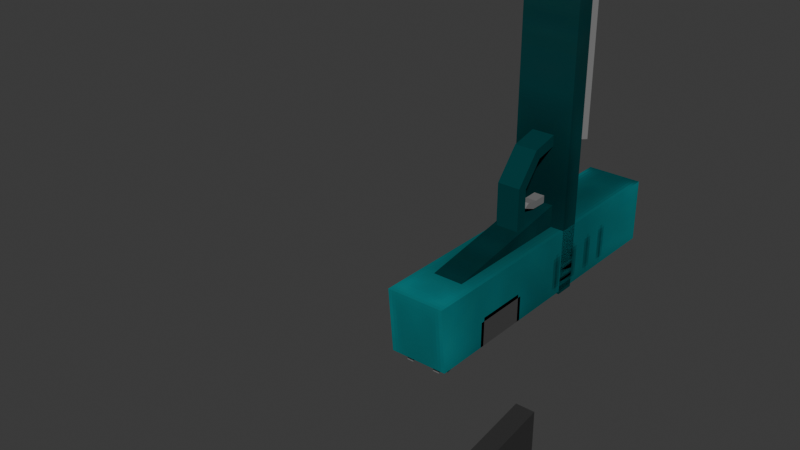 # Source: pistol.blend  (saved by Blender 5.1.30; exported with 4.5.12 LTS)
import bpy
from mathutils import Matrix  # noqa: F401  (used for matrix-valued properties, if any)

bpy.ops.wm.read_factory_settings(use_empty=True)
scene = bpy.context.scene
scene.name = 'Scene'

# ---- collections
col_collection = bpy.data.collections.new('Collection'); scene.collection.children.link(col_collection)

# ---- images (referenced by path relative to the original .blend; pixels are not part of the script)
import os
ASSET_DIR = os.environ.get("B2B_ASSET_DIR", "")  # directory of the original .blend (textures are referenced by path, not embedded)
HERE = os.path.dirname(os.path.abspath(__file__))  # packed textures are extracted next to this script under _unpacked/

def load_image(name, relpath, width, height, colorspace="sRGB"):
    """Load a texture the original file referenced (path relative to the .blend, or extracted next to this script)."""
    p = next((c for c in (os.path.join(HERE, relpath), os.path.join(ASSET_DIR, relpath)) if relpath and os.path.exists(c)), "")
    if p:
        img = bpy.data.images.load(p, check_existing=True)
        img.name = name
    else:  # same state as the original file: an image datablock whose file is absent (Cycles renders it pink)
        img = bpy.data.images.new(name, width, height)
        img.source = "FILE"
        img.filepath = "//" + (relpath or name)
    img.colorspace_settings.name = colorspace
    return img
img_pistol = load_image('pistol', '_unpacked/pistol.ef8a49ff.png', 128, 128, 'sRGB')

# ---- materials (node trees are filled in below, after node groups)
mat_pistol = bpy.data.materials.new('pistol')
mat_pistol.use_backface_culling = True
mat_material = bpy.data.materials.new('Material')

# ---- material node trees
mat_pistol.use_nodes = True; mat_pistol.node_tree.nodes.clear()
_N = mat_pistol.node_tree.nodes; _L = mat_pistol.node_tree.links
n0 = _N.new('ShaderNodeBsdfPrincipled'); n0.name = 'Principled BSDF'; n0.location = (-200, 100)
n0.inputs[2].default_value = 1.0
n0.inputs[13].default_value = 0.0
n1 = _N.new('ShaderNodeOutputMaterial'); n1.name = 'Material Output'; n1.location = (200, 100)
n2 = _N.new('ShaderNodeTexImage'); n2.name = 'Image Texture'; n2.location = (-490, 80)
n2.image = img_pistol
n2.interpolation = 'Closest'
_L.new(n0.outputs[0], n1.inputs[0])
_L.new(n2.outputs[0], n0.inputs[0])
n1.is_active_output = True
mat_material.use_nodes = True; mat_material.node_tree.nodes.clear()
_N = mat_material.node_tree.nodes; _L = mat_material.node_tree.links
n0 = _N.new('ShaderNodeBsdfPrincipled'); n0.name = 'Principled BSDF'; n0.location = (-200, 100)
n0.inputs[0].default_value = (0.03193, 0.03193, 0.03193, 1.0)
n1 = _N.new('ShaderNodeOutputMaterial'); n1.name = 'Material Output'; n1.location = (200, 100)
_L.new(n0.outputs[0], n1.inputs[0])
n1.is_active_output = True

# ---- world
world_world = bpy.data.worlds.new('World'); scene.world = world_world
world_world.use_nodes = True; world_world.node_tree.nodes.clear()
_N = world_world.node_tree.nodes; _L = world_world.node_tree.links
n0 = _N.new('ShaderNodeOutputWorld'); n0.name = 'World Output'; n0.location = (200, 100)
n1 = _N.new('ShaderNodeBackground'); n1.name = 'Background'; n1.location = (-200, 100)
n1.inputs[0].default_value = (0.05088, 0.05088, 0.05088, 1.0)
_L.new(n1.outputs[0], n0.inputs[0])
n0.is_active_output = True
world_world.color = (0.05088, 0.05088, 0.05088)
world_world.sun_shadow_jitter_overblur = 0.0

# ---- meshes
me_cube_001 = bpy.data.meshes.new('Cube.001')
me_cube_001.from_pydata([(0.0, -0.02501, 0.065), (0.0, -0.03524, 0.07392), (0.0, 0.009647, 0.065), (0.0, 0.01476, 0.07392), (0.006528, -0.02501, 0.065), (0.0125, -0.03524, 0.07392), (0.006528, 0.009647, 0.065), (0.0125, 0.01476, 0.07392), (0.0, -0.01395, -0.003453), (0.0, 0.02071, -0.003453), (0.006528, -0.01395, -0.003453), (0.006528, 0.02071, -0.003453), (0.0, -0.129, 0.065), (0.0, -0.129, 0.07392), (0.0125, -0.129, 0.07392), (0.0125, -0.129, 0.065), (0.0, 0.01476, 0.065), (0.0, -0.03524, 0.065), (0.0125, 0.01476, 0.065), (0.0125, -0.03524, 0.065), (0.0, -0.1376, 0.09531), (0.0, -0.04686, 0.09531), (0.0, -0.1376, 0.08141), (0.006948, -0.1376, 0.08836), (0.0, -0.04686, 0.08141), (0.006948, -0.04686, 0.08836), (0.0, -0.1376, 0.09863), (0.0, -0.1376, 0.07809), (0.01201, -0.1376, 0.08836), (0.01201, -0.1854, 0.08836), (0.0, -0.1854, 0.07809), (0.0, -0.1854, 0.09863)], [], [(16, 3, 7, 18), (18, 7, 5, 19), (5, 1, 13, 14), (7, 3, 1, 5), (9, 11, 10, 8), (6, 4, 10, 11), (4, 0, 8, 10), (2, 6, 11, 9), (15, 14, 13, 12), (19, 5, 14, 15), (17, 19, 15, 12), (18, 19, 17, 16), (24, 25, 23, 22), (25, 21, 20, 23), (27, 26, 28), (30, 29, 31), (28, 26, 31, 29), (27, 28, 29, 30)])
_uv = me_cube_001.uv_layers.new(name='UVMap')
_uv.uv.foreach_set('vector', [0.125, 0.8594, 0.07812, 0.8594, 0.07812, 0.7969, 0.125, 0.7969, 0.125, 0.7969, 0.07812, 0.7969, 0.07812, 0.5469, 0.125, 0.5469, 0.25, 0.2656, 0.3125, 0.2656, 0.3125, 0.7344, 0.25, 0.7344, 0.25, 0.01562, 0.3125, 0.01562, 0.3125, 0.2656, 0.25, 0.2656, 0.04688, 0.5312, 0.01562, 0.5312, 0.01562, 0.3594, 0.04688, 0.3594, 0.8672, 0.8438, 0.6953, 0.875, 0.6953, 0.5234, 0.8672, 0.5, 0.01562, 0.01562, 0.04688, 0.01562, 0.04688, 0.3594, 0.01562, 0.3594, 0.04688, 0.8828, 0.01562, 0.8828, 0.01562, 0.5312, 0.04688, 0.5312, 0.125, 0.07812, 0.07812, 0.07812, 0.07812, 0.01562, 0.125, 0.01562, 0.125, 0.5469, 0.07812, 0.5469, 0.07812, 0.07812, 0.125, 0.07812, 0.4062, 0.4844, 0.3438, 0.4844, 0.3438, 0.01562, 0.4062, 0.01562, 0.3438, 0.7344, 0.3438, 0.4844, 0.4062, 0.4844, 0.4062, 0.7344, 0.6953, 0.01562, 0.75, 0.01562, 0.75, 0.4688, 0.6953, 0.4688, 0.75, 0.01562, 0.7969, 0.01562, 0.7969, 0.4688, 0.75, 0.4688, 0.3281, 0.7656, 0.4062, 0.8281, 0.3281, 0.8438, 0.4062, 0.875, 0.4062, 0.9531, 0.3281, 0.9375, 0.9062, 0.01562, 0.9844, 0.01562, 0.9844, 0.25, 0.9062, 0.25, 0.8281, 0.01562, 0.9062, 0.01562, 0.9062, 0.25, 0.8281, 0.25])
me_cube_001.materials.append(mat_pistol)
me_cube_001.use_paint_bone_selection = False
me_cube_001.use_paint_mask = True
me_cube_001.update()
me_cube_002 = bpy.data.meshes.new('Cube.002')
me_cube_002.from_pydata([(0.0, 0.01476, 0.07392), (0.0125, -0.03524, 0.07392), (0.0125, 0.01476, 0.07392), (0.0, -0.129, 0.07392), (0.0125, -0.129, 0.07392), (0.0, -0.03524, 0.1025), (0.0, 0.01209, 0.1025), (0.0125, 0.01209, 0.1025), (0.0125, -0.03524, 0.1025), (0.0125, -0.129, 0.1025), (0.0, -0.129, 0.1025), (0.0, -0.1214, 0.1025), (0.002236, -0.1214, 0.1025), (0.002236, -0.1255, 0.1025), (0.0, -0.1255, 0.1025), (0.002236, -0.1214, 0.1061), (0.0, -0.1214, 0.1061), (0.002236, -0.1255, 0.1038), (0.0, -0.1255, 0.1038), (0.004849, 0.004655, 0.1025), (0.004849, 0.009194, 0.1025), (0.007651, 0.009194, 0.1025), (0.007651, 0.004655, 0.1025), (0.004849, 0.004655, 0.1038), (0.004849, 0.009194, 0.1061), (0.007651, 0.009194, 0.1061), (0.007651, 0.004655, 0.1038), (0.0, -0.03524, 0.07392), (0.0125, -0.03524, 0.09145), (0.0125, -0.01247, 0.1025), (0.0125, -0.01258, 0.09145), (0.0, -0.01241, 0.1025)], [], [(8, 5, 10, 9), (7, 6, 31, 29), (1, 2, 7, 29, 30, 28), (2, 0, 6, 7), (4, 1, 28, 8, 9), (3, 4, 9, 10), (15, 16, 18, 17), (13, 12, 15, 17), (14, 13, 17, 18), (12, 11, 16, 15), (25, 24, 23, 26), (22, 21, 25, 26), (20, 19, 23, 24), (19, 22, 26, 23), (21, 20, 24, 25), (1, 4, 3, 27), (2, 1, 27, 0), (28, 30, 29, 8), (29, 31, 5, 8)])
_uv = me_cube_002.uv_layers.new(name='UVMap')
_uv.uv.foreach_set('vector', [0.2188, 0.4766, 0.1562, 0.4766, 0.1562, 0.01562, 0.2188, 0.01562, 0.2188, 0.7031, 0.1562, 0.7031, 0.1562, 0.5858, 0.2188, 0.5855, 0.4375, 0.2578, 0.4375, 0.01562, 0.5781, 0.03125, 0.5781, 0.1488, 0.5238, 0.1489, 0.5238, 0.2578, 0.2188, 0.8438, 0.1562, 0.8438, 0.1562, 0.7031, 0.2188, 0.7031, 0.4375, 0.7188, 0.4375, 0.2578, 0.5238, 0.2578, 0.5781, 0.2578, 0.5781, 0.7188, 0.8281, 0.3281, 0.8906, 0.3281, 0.8906, 0.4688, 0.8281, 0.4688, 0.9297, 0.4688, 0.9219, 0.4688, 0.9219, 0.4453, 0.9297, 0.4453, 0.07812, 0.9219, 0.07812, 0.8984, 0.09375, 0.8984, 0.08594, 0.9219, 0.9219, 0.4375, 0.9297, 0.4375, 0.9297, 0.4453, 0.9219, 0.4453, 0.07812, 0.8984, 0.07812, 0.8906, 0.09375, 0.8906, 0.09375, 0.8984, 0.2188, 0.9062, 0.2031, 0.9062, 0.2031, 0.8828, 0.2188, 0.8828, 0.1562, 0.9375, 0.1562, 0.9141, 0.1719, 0.9141, 0.1641, 0.9375, 0.1562, 0.8984, 0.1562, 0.875, 0.1641, 0.875, 0.1719, 0.8984, 0.2031, 0.875, 0.2188, 0.875, 0.2188, 0.8828, 0.2031, 0.8828, 0.1562, 0.9141, 0.1562, 0.8984, 0.1719, 0.8984, 0.1719, 0.9141, 0.6016, 0.4766, 0.6016, 0.01562, 0.6641, 0.01562, 0.6641, 0.4766, 0.6016, 0.7188, 0.6016, 0.4766, 0.6641, 0.4766, 0.6641, 0.7188, 0.5238, 0.2578, 0.5238, 0.1489, 0.5781, 0.1488, 0.5781, 0.2578, 0.2188, 0.5855, 0.1562, 0.5858, 0.1562, 0.4766, 0.2188, 0.4766])
me_cube_002.materials.append(mat_pistol)
me_cube_002.update()
me_cube_003 = bpy.data.meshes.new('Cube.003')
me_cube_003.from_pydata([(-0.005019, -0.05089, 0.06603), (0.005019, -0.02019, 0.04718), (-0.005019, -0.02019, 0.04718), (-0.005019, -0.03826, 0.04688), (0.005019, -0.05089, 0.06603), (0.005019, -0.03826, 0.04688), (0.005019, -0.04854, 0.0556), (-0.005019, -0.04854, 0.0556), (0.002404, -0.02485, 0.0654), (-0.002404, -0.02485, 0.0654), (0.002404, -0.02495, 0.05745), (-0.002404, -0.02495, 0.05745), (0.002404, -0.02744, 0.05116), (-0.002404, -0.02744, 0.05116), (-0.005019, -0.05576, 0.06603), (0.005019, -0.02019, 0.04218), (-0.005019, -0.02019, 0.04218), (-0.005019, -0.03998, 0.04218), (0.005019, -0.05576, 0.06603), (0.005019, -0.03998, 0.04218), (0.005019, -0.0528, 0.05298), (-0.005019, -0.0528, 0.05298), (0.002404, -0.02823, 0.0654), (-0.002404, -0.02823, 0.0654), (0.002404, -0.02808, 0.05892), (-0.002404, -0.02808, 0.05892), (0.002404, -0.02891, 0.05376), (-0.002404, -0.02891, 0.05376)], [], [(7, 6, 5, 3), (0, 4, 6, 7), (3, 5, 1, 2), (9, 8, 10, 11), (11, 10, 12, 13), (21, 17, 19, 20), (14, 21, 20, 18), (17, 16, 15, 19), (23, 25, 24, 22), (25, 27, 26, 24), (1, 5, 19, 15), (7, 3, 17, 21), (5, 6, 20, 19), (6, 4, 18, 20), (0, 7, 21, 14), (3, 2, 16, 17), (10, 8, 22, 24), (9, 11, 25, 23), (13, 12, 26, 27), (12, 10, 24, 26), (11, 13, 27, 25)])
_uv = me_cube_003.uv_layers.new(name='UVMap')
_uv.uv.foreach_set('vector', [0.9453, 0.9062, 0.8984, 0.9062, 0.8984, 0.8438, 0.9453, 0.8438, 0.9453, 0.9531, 0.8984, 0.9531, 0.8984, 0.9062, 0.9453, 0.9062, 0.9453, 0.8438, 0.8984, 0.8438, 0.8984, 0.7578, 0.9453, 0.7578, 0.5547, 0.8203, 0.5312, 0.8203, 0.5312, 0.7812, 0.5547, 0.7812, 0.5547, 0.7812, 0.5312, 0.7812, 0.5312, 0.75, 0.5547, 0.75, 0.8984, 0.6641, 0.8984, 0.5938, 0.9453, 0.5938, 0.9453, 0.6641, 0.8984, 0.7266, 0.8984, 0.6641, 0.9453, 0.6641, 0.9453, 0.7266, 0.8984, 0.5938, 0.8984, 0.5, 0.9453, 0.5, 0.9453, 0.5938, 0.2734, 0.8281, 0.2734, 0.7969, 0.2969, 0.7969, 0.2969, 0.8281, 0.2734, 0.7969, 0.2734, 0.7734, 0.2969, 0.7734, 0.2969, 0.7969, 0.4375, 0.9375, 0.4766, 0.8672, 0.5, 0.8672, 0.4531, 0.9453, 0.6328, 0.8906, 0.6406, 0.8359, 0.6641, 0.8281, 0.6562, 0.9062, 0.4766, 0.8672, 0.4688, 0.8047, 0.4922, 0.7969, 0.5, 0.8672, 0.4688, 0.8047, 0.4375, 0.7734, 0.4453, 0.75, 0.4922, 0.7969, 0.6016, 0.9297, 0.6328, 0.8906, 0.6562, 0.9062, 0.6094, 0.9453, 0.6406, 0.8359, 0.6016, 0.7656, 0.6172, 0.75, 0.6641, 0.8281, 0.2891, 0.8906, 0.2891, 0.9297, 0.2734, 0.9297, 0.2734, 0.8984, 0.5312, 0.9141, 0.5312, 0.8828, 0.5469, 0.8828, 0.5469, 0.9141, 0.2734, 0.7656, 0.2969, 0.7656, 0.2969, 0.7734, 0.2734, 0.7734, 0.2812, 0.8594, 0.2891, 0.8906, 0.2734, 0.8984, 0.2734, 0.875, 0.5312, 0.8828, 0.5391, 0.8516, 0.5469, 0.8594, 0.5469, 0.8828])
me_cube_003.materials.append(mat_pistol)
me_cube_003.use_paint_bone_selection = False
me_cube_003.use_paint_mask = True
me_cube_003.update()
me_cube = bpy.data.meshes.new('Cube')
me_cube.from_pydata([(-0.004974, -0.01016, -0.003628), (-0.004974, -0.02101, 0.06449), (-0.004974, 0.01667, -0.003628), (-0.004974, 0.00582, 0.06449), (0.004974, -0.01016, -0.003628), (0.004974, -0.02101, 0.06449), (0.004974, 0.01667, -0.003628), (0.004974, 0.00582, 0.06449), (-0.006339, -0.01384, -0.003628), (-0.006339, 0.02035, -0.003628), (0.006339, -0.01384, -0.003628), (0.006339, 0.02035, -0.003628), (-0.006339, 0.02035, -0.008191), (-0.006339, -0.01384, -0.008191), (0.006339, 0.02035, -0.008191), (0.006339, -0.01384, -0.008191)], [], [(0, 1, 3, 2), (2, 3, 7, 6), (6, 7, 5, 4), (4, 5, 1, 0), (2, 6, 4, 0), (7, 3, 1, 5), (9, 8, 10, 11), (12, 14, 15, 13), (9, 11, 14, 12), (11, 10, 15, 14), (8, 9, 12, 13), (10, 8, 13, 15)])
_uv = me_cube.uv_layers.new(name='UVMap')
_uv.uv.foreach_set('vector', [0.375, 0.0, 0.625, 0.0, 0.625, 0.25, 0.375, 0.25, 0.375, 0.25, 0.625, 0.25, 0.625, 0.5, 0.375, 0.5, 0.375, 0.5, 0.625, 0.5, 0.625, 0.75, 0.375, 0.75, 0.375, 0.75, 0.625, 0.75, 0.625, 1.0, 0.375, 1.0, 0.125, 0.5, 0.375, 0.5, 0.375, 0.75, 0.125, 0.75, 0.625, 0.5, 0.875, 0.5, 0.875, 0.75, 0.625, 0.75, 0.125, 0.5, 0.125, 0.75, 0.375, 0.75, 0.375, 0.5, 0.125, 0.5, 0.375, 0.5, 0.375, 0.75, 0.125, 0.75, 0.125, 0.5, 0.375, 0.5, 0.375, 0.5, 0.125, 0.5, 0.375, 0.5, 0.375, 0.75, 0.375, 0.75, 0.375, 0.5, 0.125, 0.75, 0.125, 0.5, 0.125, 0.5, 0.125, 0.75, 0.375, 0.75, 0.125, 0.75, 0.125, 0.75, 0.375, 0.75])
me_cube.materials.append(mat_material)
me_cube.update()
arm_armature = bpy.data.armatures.new('Armature')  # bones are not reproduced

# ---- objects
ob_cube = bpy.data.objects.new('Cube', me_cube_001)
ob_cube_001 = bpy.data.objects.new('Cube.001', me_cube_002)
ob_cube_002 = bpy.data.objects.new('Cube.002', me_cube_003)
ob_hand_l = bpy.data.objects.new('hand_l', None)
ob_pole_l = bpy.data.objects.new('pole_l', None)
ob_arm_l = bpy.data.objects.new('arm_l', None)
ob_armature = bpy.data.objects.new('Armature', arm_armature)
ob_pole_r = bpy.data.objects.new('pole_r', None)
ob_hand_r = bpy.data.objects.new('hand_r', None)
ob_arm_r = bpy.data.objects.new('arm_r', None)
ob_muzle = bpy.data.objects.new('muzle', None)
ob_cube_003 = bpy.data.objects.new('Cube.003', me_cube)

# ---- transforms, parenting, visibility, modifiers, constraints
ob_cube.parent = ob_armature
ob_cube.matrix_parent_inverse = Matrix(((1.0, 2.384e-07, 0.0, -0.0), (-2.842e-14, 1.192e-07, 1.0, -0.05819), (2.384e-07, -1.0, 0.0, -0.0), (-0.0, 0.0, -0.0, 1.0)))
ob_cube.location = (0.0, 0.0, 0.0)
_m = ob_cube.modifiers.new('Mirror', 'MIRROR')
_m.use_clip = True
ob_cube_001.parent = ob_armature
ob_cube_001.matrix_parent_inverse = Matrix(((1.0, -1.555e-14, 1.51e-07, -1.345e-08), (2.842e-14, -1.0, -5.684e-14, -0.05944), (1.51e-07, 8.837e-09, -1.0, 0.08906), (-0.0, 0.0, 0.0, 1.0)))
ob_cube_001.location = (0.0, 0.0, 0.0)
_m = ob_cube_001.modifiers.new('Mirror', 'MIRROR')
_m.use_clip = True
ob_cube_002.parent = ob_armature
ob_cube_002.matrix_parent_inverse = Matrix(((1.0, 2.384e-07, 0.0, -0.0), (-2.842e-14, 1.192e-07, 1.0, -0.05819), (2.384e-07, -1.0, 0.0, -0.0), (-0.0, 0.0, -0.0, 1.0)))
ob_cube_002.location = (0.0, 0.0, 0.0)
ob_hand_l.parent = ob_armature
ob_hand_l.matrix_parent_inverse = Matrix(((1.0, 2.384e-07, 0.0, -0.5), (-2.842e-14, 1.192e-07, 1.0, 0.4418), (2.384e-07, -1.0, 0.0, -1.192e-07), (-0.0, 0.0, -0.0, 1.0)))
ob_hand_l.location = (0.4693, 5.96e-08, -0.5)
ob_hand_l.rotation_euler = (1.571, -2.384e-07, 6.283)
ob_hand_l.empty_display_size = 0.05
ob_pole_l.location = (0.2132, 0.8613, -0.1099)
ob_pole_l.empty_display_size = 0.05
ob_arm_l.location = (0.2132, 0.1557, 0.1262)
ob_arm_l.empty_display_size = 0.05
ob_armature.location = (0.0, 0.0, 0.0)
ob_armature.show_in_front = True
ob_pole_r.location = (-0.1005, 0.2001, -0.6854)
ob_pole_r.empty_display_size = 0.05
ob_hand_r.parent = ob_armature
ob_hand_r.matrix_parent_inverse = Matrix(((1.0, 2.384e-07, 0.0, -0.0), (-2.842e-14, 1.192e-07, 1.0, -0.05819), (2.384e-07, -1.0, 0.0, -0.0), (-0.0, 0.0, -0.0, 1.0)))
ob_hand_r.location = (0.0006962, 0.05869, 0.02406)
ob_hand_r.rotation_euler = (1.571, 3.142, -3.31e-07)
ob_hand_r.empty_display_size = 0.05
ob_arm_r.location = (-0.03652, 0.1962, 0.1262)
ob_arm_r.empty_display_size = 0.05
ob_muzle.parent = ob_cube
ob_muzle.location = (1.97e-17, -0.1982, 0.08871)
ob_muzle.rotation_euler = (0.0, -0.0, 6.283)
ob_muzle.empty_display_size = 0.05
ob_cube_003.parent = ob_armature
ob_cube_003.matrix_parent_inverse = Matrix(((1.0, 2.384e-07, -0.0, 2.384e-08), (-2.842e-14, 1.192e-07, 1.0, -0.05819), (2.384e-07, -1.0, 0.0, -0.1), (-0.0, 0.0, -0.0, 1.0)))
ob_cube_003.location = (0.0, 0.0, 0.0)

# ---- collection membership
col_collection.objects.link(ob_cube)
col_collection.objects.link(ob_cube_001)
col_collection.objects.link(ob_cube_002)
col_collection.objects.link(ob_hand_l)
col_collection.objects.link(ob_pole_l)
col_collection.objects.link(ob_arm_l)
col_collection.objects.link(ob_armature)
col_collection.objects.link(ob_pole_r)
col_collection.objects.link(ob_hand_r)
col_collection.objects.link(ob_arm_r)
col_collection.objects.link(ob_muzle)
col_collection.objects.link(ob_cube_003)

# ---- scene / render settings (as saved in the file)
scene.frame_start = 1; scene.frame_end = 250; scene.frame_set(30)
scene.render.engine = 'BLENDER_EEVEE_NEXT'
scene.render.fps = 30
scene.render.bake_bias = 0.0
scene.render.bake_samples = 0
scene.cycles.sampling_pattern = 'TABULATED_SOBOL'
scene.eevee.use_volume_custom_range = False
bpy.context.view_layer.update()

# ---- added for rendering (the .blend has no active camera and no usable light): camera, sun
cam_auto = bpy.data.cameras.new('AutoCamera')
cam_auto.lens = 50.0
cam_auto.sensor_width = 36.0
cam_auto.clip_end = 1000.0
ob_auto_camera = bpy.data.objects.new('AutoCamera', cam_auto)
scene.collection.objects.link(ob_auto_camera)
ob_auto_camera.location = (0.219331, -0.345568, 0.224441)
ob_auto_camera.rotation_euler = (1.09748, -7.21219e-08, 0.694738)
scene.camera = ob_auto_camera
light_auto_sun = bpy.data.lights.new('AutoSun', 'SUN')
light_auto_sun.energy = 3.0
light_auto_sun.angle = 0.0523599
ob_auto_sun = bpy.data.objects.new('AutoSun', light_auto_sun)
scene.collection.objects.link(ob_auto_sun)
ob_auto_sun.rotation_euler = (0.872665, 0.174533, 0.523599)
bpy.context.view_layer.update()
